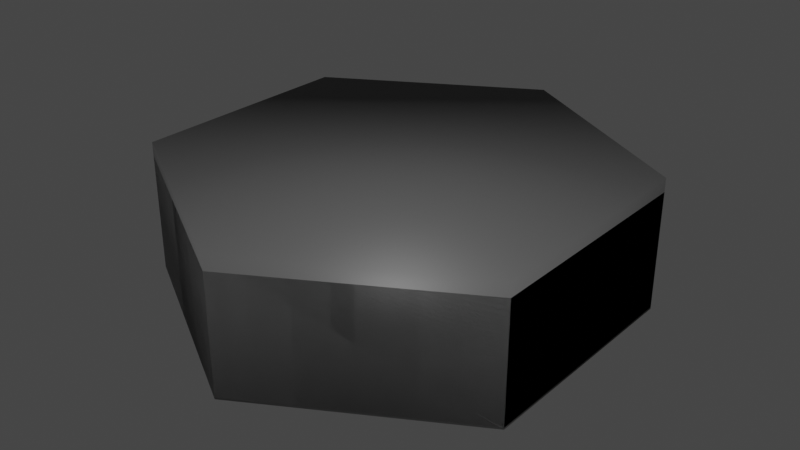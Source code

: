 # Source: Hex_grid_and_map.blend  (saved by Blender 3.2.14; exported with 4.5.12 LTS)
import bpy
from mathutils import Matrix  # noqa: F401  (used for matrix-valued properties, if any)

bpy.ops.wm.read_factory_settings(use_empty=True)
scene = bpy.context.scene
scene.name = 'Scene'

# ---- collections
col_collection = bpy.data.collections.new('Collection'); scene.collection.children.link(col_collection)

# ---- materials (node trees are filled in below, after node groups)
mat_base = bpy.data.materials.new('Base')
mat_base.use_transparent_shadow = False
mat_hex = bpy.data.materials.new('Hex')
mat_hex.use_transparent_shadow = False

# ---- node groups
ng_auto_smooth = bpy.data.node_groups.new('Auto Smooth', 'GeometryNodeTree')
_s = ng_auto_smooth.interface.new_socket(name='Geometry', in_out='OUTPUT', socket_type='NodeSocketGeometry')
_s = ng_auto_smooth.interface.new_socket(name='Geometry', in_out='INPUT', socket_type='NodeSocketGeometry')
_s = ng_auto_smooth.interface.new_socket(name='Angle', in_out='INPUT', socket_type='NodeSocketFloat')
_s.subtype = 'ANGLE'
_s.min_value = 0.0
_s.max_value = 3.142
ng_auto_smooth.is_modifier = True
_N = ng_auto_smooth.nodes; _L = ng_auto_smooth.links
n0 = _N.new('NodeGroupOutput'); n0.name = 'Group Output'; n0.location = (480, -100)
n1 = _N.new('NodeGroupInput'); n1.name = 'Group Input'; n1.location = (-420, -300)
n2 = _N.new('NodeGroupInput'); n2.name = 'Group Input.001'; n2.location = (-60, -100)
n3 = _N.new('GeometryNodeSetShadeSmooth'); n3.name = 'Set Shade Smooth'; n3.location = (120, -100)
n3.domain = 'EDGE'
n4 = _N.new('GeometryNodeSetShadeSmooth'); n4.name = 'Set Shade Smooth.001'; n4.location = (300, -100)
n5 = _N.new('GeometryNodeInputMeshEdgeAngle'); n5.name = 'Edge Angle'; n5.location = (-420, -220)
n6 = _N.new('GeometryNodeInputEdgeSmooth'); n6.name = 'Is Edge Smooth'; n6.location = (-60, -160)
n7 = _N.new('GeometryNodeInputShadeSmooth'); n7.name = 'Is Face Smooth'; n7.location = (-240, -340)
n8 = _N.new('FunctionNodeBooleanMath'); n8.name = 'Boolean Math'; n8.location = (-60, -220)
n9 = _N.new('FunctionNodeCompare'); n9.name = 'Compare'; n9.location = (-240, -180)
n9.operation = 'LESS_EQUAL'
_L.new(n5.outputs[0], n9.inputs[0])
_L.new(n4.outputs[0], n0.inputs[0])
_L.new(n1.outputs[1], n9.inputs[1])
_L.new(n9.outputs[0], n8.inputs[0])
_L.new(n7.outputs[0], n8.inputs[1])
_L.new(n2.outputs[0], n3.inputs[0])
_L.new(n6.outputs[0], n3.inputs[1])
_L.new(n3.outputs[0], n4.inputs[0])
_L.new(n8.outputs[0], n3.inputs[2])
n0.is_active_output = True

# ---- material node trees
mat_base.use_nodes = True; mat_base.node_tree.nodes.clear()
_N = mat_base.node_tree.nodes; _L = mat_base.node_tree.links
n0 = _N.new('ShaderNodeBsdfPrincipled'); n0.name = 'Principled BSDF'; n0.location = (10, 300)
n0.distribution = 'GGX'
n0.subsurface_method = 'RANDOM_WALK_SKIN'
n0.inputs[0].default_value = (0.07658, 0.07658, 0.07658, 1.0)
n0.inputs[3].default_value = 1.45
n0.inputs[27].default_value = (0.0, 0.0, 0.0, 1.0)
n0.inputs[28].default_value = 1.0
n1 = _N.new('ShaderNodeOutputMaterial'); n1.name = 'Material Output'; n1.location = (300, 300)
_L.new(n0.outputs[0], n1.inputs[0])
n1.is_active_output = True
mat_hex.use_nodes = True; mat_hex.node_tree.nodes.clear()
_N = mat_hex.node_tree.nodes; _L = mat_hex.node_tree.links
n0 = _N.new('ShaderNodeBsdfPrincipled'); n0.name = 'Principled BSDF'; n0.location = (10, 300)
n0.distribution = 'GGX'
n0.subsurface_method = 'RANDOM_WALK_SKIN'
n0.inputs[0].default_value = (0.2497, 0.8, 0.001614, 1.0)
n0.inputs[3].default_value = 1.45
n0.inputs[27].default_value = (0.0, 0.0, 0.0, 1.0)
n0.inputs[28].default_value = 1.0
n1 = _N.new('ShaderNodeOutputMaterial'); n1.name = 'Material Output'; n1.location = (300, 300)
_L.new(n0.outputs[0], n1.inputs[0])
n1.is_active_output = True

# ---- world
world_world = bpy.data.worlds.new('World'); scene.world = world_world
world_world.use_nodes = True; world_world.node_tree.nodes.clear()
_N = world_world.node_tree.nodes; _L = world_world.node_tree.links
n0 = _N.new('ShaderNodeOutputWorld'); n0.name = 'World Output'; n0.location = (300, 300)
n1 = _N.new('ShaderNodeBackground'); n1.name = 'Background'; n1.location = (10, 300)
n1.inputs[0].default_value = (0.05088, 0.05088, 0.05088, 1.0)
_L.new(n1.outputs[0], n0.inputs[0])
n0.is_active_output = True
world_world.color = (0.05088, 0.05088, 0.05088)
world_world.use_sun_shadow = False
world_world.sun_shadow_jitter_overblur = 0.0

# ---- meshes
me_cylinder = bpy.data.meshes.new('Cylinder')
me_cylinder.from_pydata([(0.0, 1.0, 0.0), (9.923e-10, 0.985, 0.5), (0.866, 0.5, 0.0), (0.853, 0.4925, 0.5), (0.866, -0.5, 0.0), (0.853, -0.4925, 0.5), (-8.742e-08, -1.0, 0.0), (-8.554e-08, -0.985, 0.5), (-0.866, -0.5, 0.0), (-0.853, -0.4925, 0.5), (-0.866, 0.5, 0.0), (-0.853, 0.4925, 0.5), (0.866, 0.5, 0.5), (0.0, 1.0, 0.5), (0.866, -0.5, 0.5), (-8.742e-08, -1.0, 0.5), (-0.866, -0.5, 0.5), (-0.866, 0.5, 0.5), (0.8129, 0.4693, 0.5515), (-1.167e-09, 0.9386, 0.5515), (0.8129, -0.4693, 0.5515), (-8.362e-08, -0.9386, 0.5515), (-0.8129, -0.4693, 0.5515), (-0.8129, 0.4693, 0.5515)], [], [(0, 13, 12, 2), (2, 12, 14, 4), (4, 14, 15, 6), (6, 15, 16, 8), (11, 9, 22, 23), (8, 16, 17, 10), (10, 17, 13, 0), (1, 3, 12, 13), (3, 5, 14, 12), (5, 7, 15, 14), (7, 9, 16, 15), (9, 11, 17, 16), (11, 1, 13, 17), (18, 19, 23, 22, 21, 20), (7, 5, 20, 21), (3, 1, 19, 18), (1, 11, 23, 19), (9, 7, 21, 22), (5, 3, 18, 20)])
me_cylinder.polygons.foreach_set('use_smooth', [True] * 19)
me_cylinder.polygons.foreach_set('material_index', [0, 0, 0, 0, 1, 0, 0, 0, 0, 0, 0, 0, 0, 1, 1, 1, 1, 1, 1])
_k = set([(0, 2), (0, 10), (0, 13), (1, 3), (1, 11), (1, 13), (1, 19), (2, 4), (2, 12), (3, 5), (3, 12), (3, 18), (4, 6), (4, 14), (5, 7), (5, 14), (5, 20), (6, 8), (6, 15), (7, 9), (7, 15), (7, 21), (8, 10), (8, 16), (9, 11), (9, 16), (9, 22), (10, 17), (11, 17), (11, 23), (12, 13), (12, 14), (13, 17), (14, 15), (15, 16), (16, 17), (18, 19), (18, 20), (19, 23), (20, 21), (21, 22), (22, 23)])
me_cylinder.attributes.new('sharp_edge', 'BOOLEAN', 'EDGE').data.foreach_set('value', [ (min(e.vertices), max(e.vertices)) in _k for e in me_cylinder.edges])
_uv = me_cylinder.uv_layers.new(name='UVMap')
_uv.uv.foreach_set('vector', [1.0, 0.5, 1.0, 1.0, 0.8333, 1.0, 0.8333, 0.5, 0.8333, 0.5, 0.8333, 1.0, 0.6667, 1.0, 0.6667, 0.5, 0.6667, 0.5, 0.6667, 1.0, 0.5, 1.0, 0.5, 0.5, 0.5, 0.5, 0.5, 1.0, 0.3333, 1.0, 0.3333, 0.5, 0.04678, 0.3673, 0.04678, 0.1327, 0.04678, 0.1327, 0.04678, 0.3673, 0.3333, 0.5, 0.3333, 1.0, 0.1667, 1.0, 0.1667, 0.5, 0.1667, 0.5, 0.1667, 1.0, -8.941e-08, 1.0, -8.941e-08, 0.5, 0.25, 0.4847, 0.4532, 0.3673, 0.4578, 0.37, 0.25, 0.49, 0.4532, 0.3673, 0.4532, 0.1327, 0.4578, 0.13, 0.4578, 0.37, 0.4532, 0.1327, 0.25, 0.01534, 0.25, 0.01, 0.4578, 0.13, 0.25, 0.01534, 0.04678, 0.1327, 0.04215, 0.13, 0.25, 0.01, 0.04678, 0.1327, 0.04678, 0.3673, 0.04215, 0.37, 0.04215, 0.13, 0.04678, 0.3673, 0.25, 0.4847, 0.25, 0.49, 0.04215, 0.37, 0.4532, 0.3673, 0.25, 0.4847, 0.04678, 0.3673, 0.04678, 0.1327, 0.25, 0.01534, 0.4532, 0.1327, 0.25, 0.01534, 0.4532, 0.1327, 0.4532, 0.1327, 0.25, 0.01534, 0.4532, 0.3673, 0.25, 0.4847, 0.25, 0.4847, 0.4532, 0.3673, 0.25, 0.4847, 0.04678, 0.3673, 0.04678, 0.3673, 0.25, 0.4847, 0.04678, 0.1327, 0.25, 0.01534, 0.25, 0.01534, 0.04678, 0.1327, 0.4532, 0.1327, 0.4532, 0.3673, 0.4532, 0.3673, 0.4532, 0.1327])
me_cylinder.materials.append(mat_base)
me_cylinder.materials.append(mat_hex)
me_cylinder.update()
me_cylinder_001 = bpy.data.meshes.new('Cylinder.001')
me_cylinder_001.from_pydata([(0.0, 1.0, -0.007897), (0.866, 0.5, -0.007897), (0.866, -0.5, -0.007897), (-8.742e-08, -1.0, -0.007897), (-0.866, -0.5, -0.007897), (-0.866, 0.5, -0.007897), (0.866, 0.5, 0.5576), (0.0, 1.0, 0.5576), (0.866, -0.5, 0.5576), (-8.742e-08, -1.0, 0.5576), (-0.866, -0.5, 0.5576), (-0.866, 0.5, 0.5576)], [], [(0, 7, 6, 1), (1, 6, 8, 2), (2, 8, 9, 3), (3, 9, 10, 4), (4, 10, 11, 5), (5, 11, 7, 0), (6, 7, 11, 10, 9, 8), (0, 1, 2, 3, 4, 5)])
me_cylinder_001.polygons.foreach_set('use_smooth', [True] * 8)
_uv = me_cylinder_001.uv_layers.new(name='UVMap')
_uv.uv.foreach_set('vector', [1.0, 0.5, 1.0, 1.0, 0.8333, 1.0, 0.8333, 0.5, 0.8333, 0.5, 0.8333, 1.0, 0.6667, 1.0, 0.6667, 0.5, 0.6667, 0.5, 0.6667, 1.0, 0.5, 1.0, 0.5, 0.5, 0.5, 0.5, 0.5, 1.0, 0.3333, 1.0, 0.3333, 0.5, 0.3333, 0.5, 0.3333, 1.0, 0.1667, 1.0, 0.1667, 0.5, 0.1667, 0.5, 0.1667, 1.0, -8.941e-08, 1.0, -8.941e-08, 0.5, 0.8333, 1.0, -8.941e-08, 1.0, 0.1667, 1.0, 0.3333, 1.0, 0.5, 1.0, 0.6667, 1.0, -8.941e-08, 0.5, 0.8333, 0.5, 0.6667, 0.5, 0.5, 0.5, 0.3333, 0.5, 0.1667, 0.5])
me_cylinder_001.materials.append(mat_base)
me_cylinder_001.materials.append(mat_hex)
me_cylinder_001.update()

# ---- objects
ob_tile = bpy.data.objects.new('Tile', me_cylinder)
ob_ucx_tile = bpy.data.objects.new('UCX_Tile', me_cylinder_001)

# ---- transforms, parenting, visibility, modifiers, constraints
ob_tile.location = (0.0, 0.0, 0.0)
_m = ob_tile.modifiers.new('Auto Smooth', 'NODES')
_m.node_group = ng_auto_smooth
_gi = [s.identifier for s in ng_auto_smooth.interface.items_tree if s.item_type == 'SOCKET' and s.in_out == 'INPUT']
_m[_gi[1]] = 3.142  # Angle
ob_ucx_tile.location = (0.0, 0.0, 0.0)
_m = ob_ucx_tile.modifiers.new('Auto Smooth', 'NODES')
_m.node_group = ng_auto_smooth
_gi = [s.identifier for s in ng_auto_smooth.interface.items_tree if s.item_type == 'SOCKET' and s.in_out == 'INPUT']
_m[_gi[1]] = 3.142  # Angle

# ---- collection membership
col_collection.objects.link(ob_tile)
col_collection.objects.link(ob_ucx_tile)

# ---- scene / render settings (as saved in the file)
scene.frame_start = 1; scene.frame_end = 250; scene.frame_set(1)
scene.render.engine = 'BLENDER_EEVEE_NEXT'
scene.cycles.sampling_pattern = 'TABULATED_SOBOL'
scene.cycles.use_light_tree = False
scene.view_settings.view_transform = 'Filmic'
bpy.context.view_layer.update()

# ---- added for rendering (the .blend has no active camera and no usable light): camera, sun
cam_auto = bpy.data.cameras.new('AutoCamera')
cam_auto.lens = 50.0
cam_auto.sensor_width = 36.0
cam_auto.clip_end = 1000.0
ob_auto_camera = bpy.data.objects.new('AutoCamera', cam_auto)
scene.collection.objects.link(ob_auto_camera)
ob_auto_camera.location = (2.5032, -3.00384, 2.2774)
ob_auto_camera.rotation_euler = (1.09748, -7.21219e-08, 0.694738)
scene.camera = ob_auto_camera
light_auto_sun = bpy.data.lights.new('AutoSun', 'SUN')
light_auto_sun.energy = 3.0
light_auto_sun.angle = 0.0523599
ob_auto_sun = bpy.data.objects.new('AutoSun', light_auto_sun)
scene.collection.objects.link(ob_auto_sun)
ob_auto_sun.rotation_euler = (0.872665, 0.174533, 0.523599)
bpy.context.view_layer.update()
